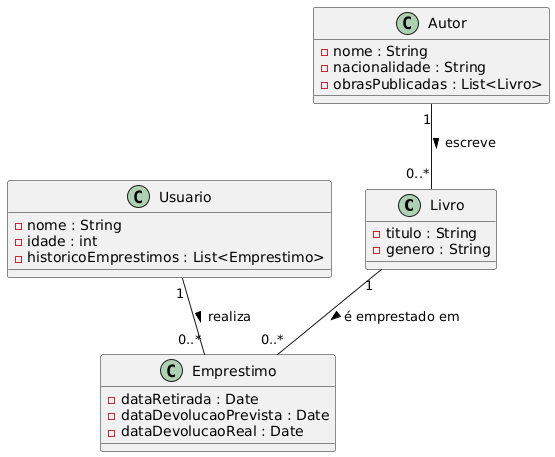

The diagram above was rendered by PlantUML. Its source (embedded in the PNG):
@startuml
class Livro {
  - titulo : String
  - genero : String
}

class Autor {
  - nome : String
  - nacionalidade : String
  - obrasPublicadas : List<Livro>
}

class Usuario {
  - nome : String
  - idade : int
  - historicoEmprestimos : List<Emprestimo>
}

class Emprestimo {
  - dataRetirada : Date
  - dataDevolucaoPrevista : Date
  - dataDevolucaoReal : Date
}

' Relacionamentos
Autor "1" -- "0..*" Livro : escreve >
Livro "1" -- "0..*" Emprestimo : é emprestado em >
Usuario "1" -- "0..*" Emprestimo : realiza >
@enduml